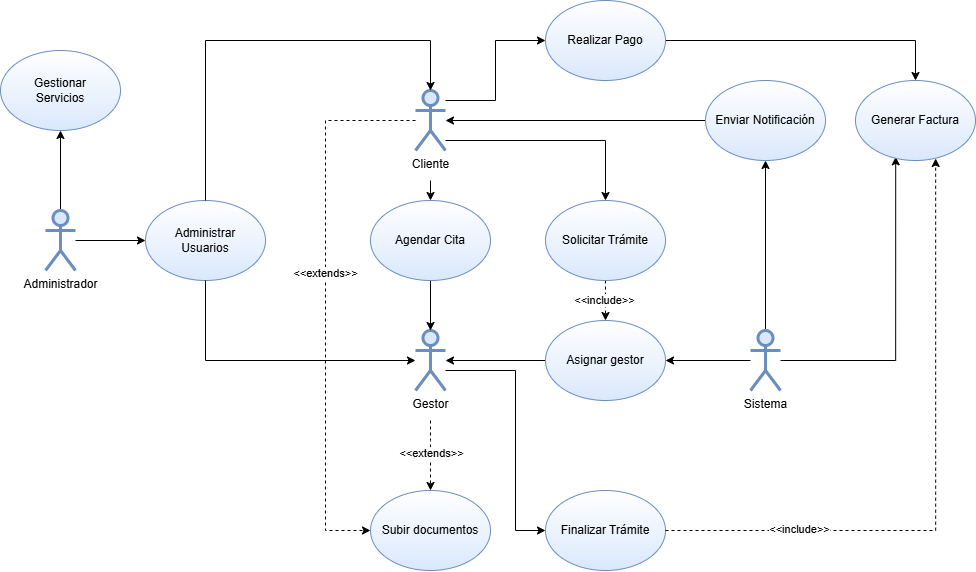

The diagram above was exported from draw.io. Its source (the exported page's mxGraphModel, read from the mxfile embedded in the PNG):
<mxGraphModel dx="2199" dy="642" grid="1" gridSize="10" guides="1" tooltips="1" connect="1" arrows="1" fold="1" page="1" pageScale="1" pageWidth="827" pageHeight="1169" math="0" shadow="0">
  <root>
    <mxCell id="0" />
    <mxCell id="1" parent="0" />
    <mxCell id="4o1VvMBR-Ni3lHuWy2l9-18" style="edgeStyle=orthogonalEdgeStyle;rounded=0;orthogonalLoop=1;jettySize=auto;html=1;entryX=0;entryY=0.5;entryDx=0;entryDy=0;dashed=1;" edge="1" parent="1" source="4o1VvMBR-Ni3lHuWy2l9-1" target="4o1VvMBR-Ni3lHuWy2l9-16">
      <mxGeometry relative="1" as="geometry">
        <Array as="points">
          <mxPoint x="40" y="150" />
          <mxPoint x="40" y="560" />
        </Array>
      </mxGeometry>
    </mxCell>
    <mxCell id="4o1VvMBR-Ni3lHuWy2l9-48" value="&amp;lt;&amp;lt;extends&amp;gt;&amp;gt;" style="edgeLabel;html=1;align=center;verticalAlign=middle;resizable=0;points=[];" vertex="1" connectable="0" parent="4o1VvMBR-Ni3lHuWy2l9-18">
      <mxGeometry x="-0.1113" relative="1" as="geometry">
        <mxPoint as="offset" />
      </mxGeometry>
    </mxCell>
    <mxCell id="4o1VvMBR-Ni3lHuWy2l9-20" style="edgeStyle=orthogonalEdgeStyle;rounded=0;orthogonalLoop=1;jettySize=auto;html=1;entryX=0;entryY=0.5;entryDx=0;entryDy=0;" edge="1" parent="1" source="4o1VvMBR-Ni3lHuWy2l9-1" target="4o1VvMBR-Ni3lHuWy2l9-19">
      <mxGeometry relative="1" as="geometry">
        <Array as="points">
          <mxPoint x="210" y="130" />
          <mxPoint x="210" y="70" />
        </Array>
      </mxGeometry>
    </mxCell>
    <mxCell id="4o1VvMBR-Ni3lHuWy2l9-26" style="edgeStyle=orthogonalEdgeStyle;rounded=0;orthogonalLoop=1;jettySize=auto;html=1;entryX=0.5;entryY=0;entryDx=0;entryDy=0;" edge="1" parent="1" target="4o1VvMBR-Ni3lHuWy2l9-25">
      <mxGeometry relative="1" as="geometry">
        <mxPoint x="145" y="210" as="sourcePoint" />
      </mxGeometry>
    </mxCell>
    <mxCell id="4o1VvMBR-Ni3lHuWy2l9-28" style="edgeStyle=orthogonalEdgeStyle;rounded=0;orthogonalLoop=1;jettySize=auto;html=1;entryX=0.5;entryY=0;entryDx=0;entryDy=0;" edge="1" parent="1" source="4o1VvMBR-Ni3lHuWy2l9-1" target="4o1VvMBR-Ni3lHuWy2l9-11">
      <mxGeometry relative="1" as="geometry">
        <Array as="points">
          <mxPoint x="320" y="170" />
        </Array>
      </mxGeometry>
    </mxCell>
    <mxCell id="4o1VvMBR-Ni3lHuWy2l9-32" style="edgeStyle=orthogonalEdgeStyle;rounded=0;orthogonalLoop=1;jettySize=auto;html=1;startArrow=classic;startFill=1;endArrow=none;" edge="1" parent="1" source="4o1VvMBR-Ni3lHuWy2l9-1" target="4o1VvMBR-Ni3lHuWy2l9-29">
      <mxGeometry relative="1" as="geometry" />
    </mxCell>
    <mxCell id="4o1VvMBR-Ni3lHuWy2l9-1" value="Cliente&lt;div&gt;&lt;br&gt;&lt;/div&gt;" style="shape=umlActor;verticalLabelPosition=bottom;verticalAlign=top;html=1;outlineConnect=0;fillColor=#dae8fc;strokeColor=#6c8ebf;strokeWidth=3;" vertex="1" parent="1">
      <mxGeometry x="130" y="120" width="30" height="60" as="geometry" />
    </mxCell>
    <mxCell id="4o1VvMBR-Ni3lHuWy2l9-17" style="edgeStyle=orthogonalEdgeStyle;rounded=0;orthogonalLoop=1;jettySize=auto;html=1;entryX=0.5;entryY=0;entryDx=0;entryDy=0;dashed=1;" edge="1" parent="1" target="4o1VvMBR-Ni3lHuWy2l9-16">
      <mxGeometry relative="1" as="geometry">
        <mxPoint x="145" y="450" as="sourcePoint" />
        <Array as="points">
          <mxPoint x="145" y="470" />
          <mxPoint x="145" y="470" />
        </Array>
      </mxGeometry>
    </mxCell>
    <mxCell id="4o1VvMBR-Ni3lHuWy2l9-47" value="&amp;lt;&amp;lt;extends&amp;gt;&amp;gt;" style="edgeLabel;html=1;align=center;verticalAlign=middle;resizable=0;points=[];" vertex="1" connectable="0" parent="4o1VvMBR-Ni3lHuWy2l9-17">
      <mxGeometry x="-0.0636" y="1" relative="1" as="geometry">
        <mxPoint as="offset" />
      </mxGeometry>
    </mxCell>
    <mxCell id="4o1VvMBR-Ni3lHuWy2l9-35" style="edgeStyle=orthogonalEdgeStyle;rounded=0;orthogonalLoop=1;jettySize=auto;html=1;" edge="1" parent="1" source="4o1VvMBR-Ni3lHuWy2l9-2" target="4o1VvMBR-Ni3lHuWy2l9-33">
      <mxGeometry relative="1" as="geometry">
        <Array as="points">
          <mxPoint x="230" y="400" />
          <mxPoint x="230" y="560" />
        </Array>
      </mxGeometry>
    </mxCell>
    <mxCell id="4o1VvMBR-Ni3lHuWy2l9-2" value="Gestor&lt;div&gt;&lt;br&gt;&lt;/div&gt;" style="shape=umlActor;verticalLabelPosition=bottom;verticalAlign=top;html=1;outlineConnect=0;fillColor=#dae8fc;strokeColor=#6c8ebf;strokeWidth=3;" vertex="1" parent="1">
      <mxGeometry x="130" y="360" width="30" height="60" as="geometry" />
    </mxCell>
    <mxCell id="4o1VvMBR-Ni3lHuWy2l9-14" style="edgeStyle=orthogonalEdgeStyle;rounded=0;orthogonalLoop=1;jettySize=auto;html=1;" edge="1" parent="1" source="4o1VvMBR-Ni3lHuWy2l9-5" target="4o1VvMBR-Ni3lHuWy2l9-12">
      <mxGeometry relative="1" as="geometry" />
    </mxCell>
    <mxCell id="4o1VvMBR-Ni3lHuWy2l9-22" style="edgeStyle=orthogonalEdgeStyle;rounded=0;orthogonalLoop=1;jettySize=auto;html=1;entryX=0.335;entryY=0.954;entryDx=0;entryDy=0;entryPerimeter=0;" edge="1" parent="1" source="4o1VvMBR-Ni3lHuWy2l9-5" target="4o1VvMBR-Ni3lHuWy2l9-21">
      <mxGeometry relative="1" as="geometry">
        <Array as="points">
          <mxPoint x="610" y="390" />
        </Array>
      </mxGeometry>
    </mxCell>
    <mxCell id="4o1VvMBR-Ni3lHuWy2l9-30" style="edgeStyle=orthogonalEdgeStyle;rounded=0;orthogonalLoop=1;jettySize=auto;html=1;entryX=0.5;entryY=1;entryDx=0;entryDy=0;" edge="1" parent="1" source="4o1VvMBR-Ni3lHuWy2l9-5" target="4o1VvMBR-Ni3lHuWy2l9-29">
      <mxGeometry relative="1" as="geometry" />
    </mxCell>
    <mxCell id="4o1VvMBR-Ni3lHuWy2l9-5" value="Sistema&lt;div&gt;&lt;br&gt;&lt;/div&gt;" style="shape=umlActor;verticalLabelPosition=bottom;verticalAlign=top;html=1;outlineConnect=0;fillColor=#dae8fc;strokeColor=#6c8ebf;strokeWidth=3;" vertex="1" parent="1">
      <mxGeometry x="465" y="360" width="30" height="60" as="geometry" />
    </mxCell>
    <mxCell id="4o1VvMBR-Ni3lHuWy2l9-39" style="edgeStyle=orthogonalEdgeStyle;rounded=0;orthogonalLoop=1;jettySize=auto;html=1;entryX=0;entryY=0.5;entryDx=0;entryDy=0;" edge="1" parent="1" source="4o1VvMBR-Ni3lHuWy2l9-8" target="4o1VvMBR-Ni3lHuWy2l9-38">
      <mxGeometry relative="1" as="geometry" />
    </mxCell>
    <mxCell id="4o1VvMBR-Ni3lHuWy2l9-43" style="edgeStyle=orthogonalEdgeStyle;rounded=0;orthogonalLoop=1;jettySize=auto;html=1;" edge="1" parent="1" source="4o1VvMBR-Ni3lHuWy2l9-8" target="4o1VvMBR-Ni3lHuWy2l9-42">
      <mxGeometry relative="1" as="geometry" />
    </mxCell>
    <mxCell id="4o1VvMBR-Ni3lHuWy2l9-8" value="Administrador&lt;div&gt;&lt;br&gt;&lt;/div&gt;" style="shape=umlActor;verticalLabelPosition=bottom;verticalAlign=top;html=1;outlineConnect=0;fillColor=#dae8fc;strokeColor=#6c8ebf;strokeWidth=3;" vertex="1" parent="1">
      <mxGeometry x="-240" y="240" width="30" height="60" as="geometry" />
    </mxCell>
    <mxCell id="4o1VvMBR-Ni3lHuWy2l9-13" style="edgeStyle=orthogonalEdgeStyle;rounded=0;orthogonalLoop=1;jettySize=auto;html=1;entryX=0.5;entryY=0;entryDx=0;entryDy=0;dashed=1;" edge="1" parent="1" source="4o1VvMBR-Ni3lHuWy2l9-11" target="4o1VvMBR-Ni3lHuWy2l9-12">
      <mxGeometry relative="1" as="geometry" />
    </mxCell>
    <mxCell id="4o1VvMBR-Ni3lHuWy2l9-46" value="&amp;lt;&amp;lt;include&amp;gt;&amp;gt;" style="edgeLabel;html=1;align=center;verticalAlign=middle;resizable=0;points=[];" vertex="1" connectable="0" parent="4o1VvMBR-Ni3lHuWy2l9-13">
      <mxGeometry x="-0.0167" y="-1" relative="1" as="geometry">
        <mxPoint as="offset" />
      </mxGeometry>
    </mxCell>
    <mxCell id="4o1VvMBR-Ni3lHuWy2l9-11" value="Solicitar Trámite" style="ellipse;whiteSpace=wrap;html=1;fillColor=#dae8fc;strokeColor=#6c8ebf;gradientColor=#FFFFFF;gradientDirection=north;" vertex="1" parent="1">
      <mxGeometry x="260" y="230" width="120" height="80" as="geometry" />
    </mxCell>
    <mxCell id="4o1VvMBR-Ni3lHuWy2l9-15" style="edgeStyle=orthogonalEdgeStyle;rounded=0;orthogonalLoop=1;jettySize=auto;html=1;" edge="1" parent="1" source="4o1VvMBR-Ni3lHuWy2l9-12" target="4o1VvMBR-Ni3lHuWy2l9-2">
      <mxGeometry relative="1" as="geometry" />
    </mxCell>
    <mxCell id="4o1VvMBR-Ni3lHuWy2l9-12" value="Asignar gestor" style="ellipse;whiteSpace=wrap;html=1;fillColor=#dae8fc;strokeColor=#6c8ebf;gradientColor=#FFFFFF;gradientDirection=north;" vertex="1" parent="1">
      <mxGeometry x="260" y="350" width="120" height="80" as="geometry" />
    </mxCell>
    <mxCell id="4o1VvMBR-Ni3lHuWy2l9-16" value="Subir documentos" style="ellipse;whiteSpace=wrap;html=1;fillColor=#dae8fc;strokeColor=#6c8ebf;gradientColor=#FFFFFF;gradientDirection=north;" vertex="1" parent="1">
      <mxGeometry x="85" y="520" width="120" height="80" as="geometry" />
    </mxCell>
    <mxCell id="4o1VvMBR-Ni3lHuWy2l9-23" style="edgeStyle=orthogonalEdgeStyle;rounded=0;orthogonalLoop=1;jettySize=auto;html=1;entryX=0.5;entryY=0;entryDx=0;entryDy=0;" edge="1" parent="1" source="4o1VvMBR-Ni3lHuWy2l9-19" target="4o1VvMBR-Ni3lHuWy2l9-21">
      <mxGeometry relative="1" as="geometry" />
    </mxCell>
    <mxCell id="4o1VvMBR-Ni3lHuWy2l9-19" value="Realizar Pago" style="ellipse;whiteSpace=wrap;html=1;fillColor=#dae8fc;strokeColor=#6c8ebf;gradientColor=#FFFFFF;gradientDirection=north;" vertex="1" parent="1">
      <mxGeometry x="260" y="30" width="120" height="80" as="geometry" />
    </mxCell>
    <mxCell id="4o1VvMBR-Ni3lHuWy2l9-21" value="Generar Factura" style="ellipse;whiteSpace=wrap;html=1;fillColor=#dae8fc;strokeColor=#6c8ebf;gradientColor=#FFFFFF;gradientDirection=north;" vertex="1" parent="1">
      <mxGeometry x="570" y="110" width="120" height="80" as="geometry" />
    </mxCell>
    <mxCell id="4o1VvMBR-Ni3lHuWy2l9-27" style="edgeStyle=orthogonalEdgeStyle;rounded=0;orthogonalLoop=1;jettySize=auto;html=1;" edge="1" parent="1" source="4o1VvMBR-Ni3lHuWy2l9-25" target="4o1VvMBR-Ni3lHuWy2l9-2">
      <mxGeometry relative="1" as="geometry" />
    </mxCell>
    <mxCell id="4o1VvMBR-Ni3lHuWy2l9-25" value="Agendar Cita" style="ellipse;whiteSpace=wrap;html=1;fillColor=#dae8fc;strokeColor=#6c8ebf;gradientColor=#FFFFFF;gradientDirection=north;" vertex="1" parent="1">
      <mxGeometry x="85" y="230" width="120" height="80" as="geometry" />
    </mxCell>
    <mxCell id="4o1VvMBR-Ni3lHuWy2l9-29" value="Enviar Notificación" style="ellipse;whiteSpace=wrap;html=1;fillColor=#dae8fc;strokeColor=#6c8ebf;gradientColor=#FFFFFF;gradientDirection=north;" vertex="1" parent="1">
      <mxGeometry x="420" y="110" width="120" height="80" as="geometry" />
    </mxCell>
    <mxCell id="4o1VvMBR-Ni3lHuWy2l9-33" value="Finalizar Trámite" style="ellipse;whiteSpace=wrap;html=1;fillColor=#dae8fc;strokeColor=#6c8ebf;gradientColor=#FFFFFF;gradientDirection=north;" vertex="1" parent="1">
      <mxGeometry x="260" y="520" width="120" height="80" as="geometry" />
    </mxCell>
    <mxCell id="4o1VvMBR-Ni3lHuWy2l9-38" value="Administrar&lt;div&gt;Usuarios&lt;/div&gt;" style="ellipse;whiteSpace=wrap;html=1;fillColor=#dae8fc;strokeColor=#6c8ebf;gradientColor=#FFFFFF;gradientDirection=north;" vertex="1" parent="1">
      <mxGeometry x="-140" y="230" width="120" height="80" as="geometry" />
    </mxCell>
    <mxCell id="4o1VvMBR-Ni3lHuWy2l9-40" style="edgeStyle=orthogonalEdgeStyle;rounded=0;orthogonalLoop=1;jettySize=auto;html=1;entryX=0.5;entryY=0;entryDx=0;entryDy=0;entryPerimeter=0;" edge="1" parent="1" source="4o1VvMBR-Ni3lHuWy2l9-38" target="4o1VvMBR-Ni3lHuWy2l9-1">
      <mxGeometry relative="1" as="geometry">
        <Array as="points">
          <mxPoint x="-80" y="70" />
          <mxPoint x="145" y="70" />
        </Array>
      </mxGeometry>
    </mxCell>
    <mxCell id="4o1VvMBR-Ni3lHuWy2l9-41" style="edgeStyle=orthogonalEdgeStyle;rounded=0;orthogonalLoop=1;jettySize=auto;html=1;" edge="1" parent="1" source="4o1VvMBR-Ni3lHuWy2l9-38">
      <mxGeometry relative="1" as="geometry">
        <mxPoint x="130" y="390" as="targetPoint" />
        <Array as="points">
          <mxPoint x="-80" y="390" />
        </Array>
      </mxGeometry>
    </mxCell>
    <mxCell id="4o1VvMBR-Ni3lHuWy2l9-42" value="Gestionar&lt;div&gt;Servicios&lt;/div&gt;" style="ellipse;whiteSpace=wrap;html=1;fillColor=#dae8fc;strokeColor=#6c8ebf;gradientColor=#FFFFFF;gradientDirection=north;" vertex="1" parent="1">
      <mxGeometry x="-285" y="80" width="120" height="80" as="geometry" />
    </mxCell>
    <mxCell id="4o1VvMBR-Ni3lHuWy2l9-44" style="edgeStyle=orthogonalEdgeStyle;rounded=0;orthogonalLoop=1;jettySize=auto;html=1;entryX=0.668;entryY=0.975;entryDx=0;entryDy=0;entryPerimeter=0;dashed=1;" edge="1" parent="1" source="4o1VvMBR-Ni3lHuWy2l9-33" target="4o1VvMBR-Ni3lHuWy2l9-21">
      <mxGeometry relative="1" as="geometry" />
    </mxCell>
    <mxCell id="4o1VvMBR-Ni3lHuWy2l9-45" value="&amp;lt;&amp;lt;include&amp;gt;&amp;gt;" style="edgeLabel;html=1;align=center;verticalAlign=middle;resizable=0;points=[];" vertex="1" connectable="0" parent="4o1VvMBR-Ni3lHuWy2l9-44">
      <mxGeometry x="-0.5842" y="1" relative="1" as="geometry">
        <mxPoint as="offset" />
      </mxGeometry>
    </mxCell>
  </root>
</mxGraphModel>